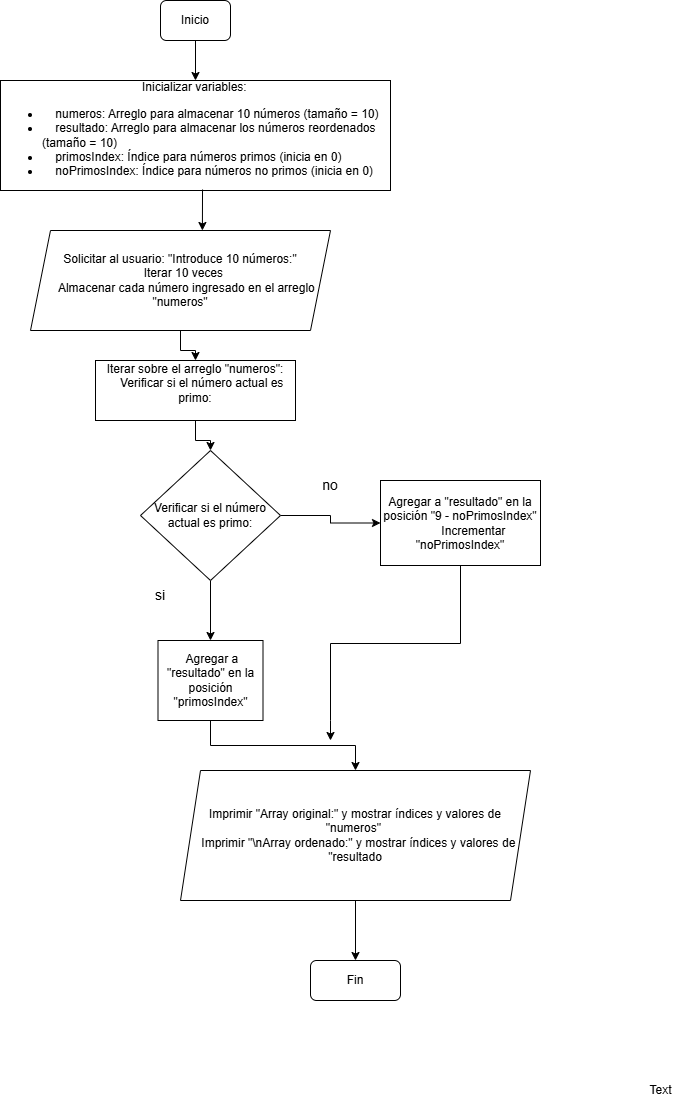

The diagram above was exported from draw.io. Its source (the exported page's mxGraphModel, read from the mxfile embedded in the PNG):
<mxGraphModel dx="880" dy="468" grid="1" gridSize="10" guides="1" tooltips="1" connect="1" arrows="1" fold="1" page="1" pageScale="1" pageWidth="827" pageHeight="1169" math="0" shadow="0">
  <root>
    <mxCell id="0" />
    <mxCell id="1" parent="0" />
    <mxCell id="GzG3alptRM4aB8eULYTg-8" style="edgeStyle=orthogonalEdgeStyle;rounded=0;orthogonalLoop=1;jettySize=auto;html=1;exitX=0.5;exitY=1;exitDx=0;exitDy=0;entryX=0.5;entryY=0;entryDx=0;entryDy=0;" edge="1" parent="1" source="GzG3alptRM4aB8eULYTg-1" target="GzG3alptRM4aB8eULYTg-5">
      <mxGeometry relative="1" as="geometry" />
    </mxCell>
    <mxCell id="GzG3alptRM4aB8eULYTg-1" value="Inicio" style="rounded=1;whiteSpace=wrap;html=1;" vertex="1" parent="1">
      <mxGeometry x="360" y="20" width="70" height="40" as="geometry" />
    </mxCell>
    <mxCell id="GzG3alptRM4aB8eULYTg-5" value="&lt;div style=&quot;text-align: center;&quot;&gt;&lt;span style=&quot;background-color: initial;&quot;&gt;Inicializar variables:&amp;nbsp;&lt;/span&gt;&lt;/div&gt;&lt;ul&gt;&lt;li&gt;&amp;nbsp; &amp;nbsp; numeros: Arreglo para almacenar 10 números (tamaño = 10)&lt;/li&gt;&lt;li&gt;&amp;nbsp; &amp;nbsp; resultado: Arreglo para almacenar los números reordenados (tamaño = 10)&lt;/li&gt;&lt;li&gt;&amp;nbsp; &amp;nbsp; primosIndex: Índice para números primos (inicia en 0)&lt;/li&gt;&lt;li&gt;&amp;nbsp; &amp;nbsp; noPrimosIndex: Índice para números no primos (inicia en 0)&lt;br&gt;&lt;/li&gt;&lt;/ul&gt;" style="rounded=0;whiteSpace=wrap;html=1;align=left;" vertex="1" parent="1">
      <mxGeometry x="200" y="100" width="390" height="110" as="geometry" />
    </mxCell>
    <mxCell id="GzG3alptRM4aB8eULYTg-12" value="" style="edgeStyle=orthogonalEdgeStyle;rounded=0;orthogonalLoop=1;jettySize=auto;html=1;" edge="1" parent="1" source="GzG3alptRM4aB8eULYTg-9" target="GzG3alptRM4aB8eULYTg-11">
      <mxGeometry relative="1" as="geometry" />
    </mxCell>
    <mxCell id="GzG3alptRM4aB8eULYTg-9" value="&lt;div&gt;Solicitar al usuario: &quot;Introduce 10 números:&quot;&lt;/div&gt;&lt;div&gt;&amp;nbsp; Iterar 10 veces&lt;/div&gt;&lt;div&gt;&amp;nbsp; &amp;nbsp; Almacenar cada número ingresado en el arreglo &quot;numeros&quot;&lt;/div&gt;" style="shape=parallelogram;perimeter=parallelogramPerimeter;whiteSpace=wrap;html=1;fixedSize=1;" vertex="1" parent="1">
      <mxGeometry x="230" y="250" width="300" height="100" as="geometry" />
    </mxCell>
    <mxCell id="GzG3alptRM4aB8eULYTg-10" value="" style="endArrow=classic;html=1;rounded=0;exitX=0.518;exitY=0.991;exitDx=0;exitDy=0;exitPerimeter=0;entryX=0.573;entryY=0;entryDx=0;entryDy=0;entryPerimeter=0;" edge="1" parent="1" source="GzG3alptRM4aB8eULYTg-5" target="GzG3alptRM4aB8eULYTg-9">
      <mxGeometry width="50" height="50" relative="1" as="geometry">
        <mxPoint x="410" y="240" as="sourcePoint" />
        <mxPoint x="460" y="190" as="targetPoint" />
      </mxGeometry>
    </mxCell>
    <mxCell id="GzG3alptRM4aB8eULYTg-18" value="" style="edgeStyle=orthogonalEdgeStyle;rounded=0;orthogonalLoop=1;jettySize=auto;html=1;" edge="1" parent="1" source="GzG3alptRM4aB8eULYTg-11" target="GzG3alptRM4aB8eULYTg-13">
      <mxGeometry relative="1" as="geometry" />
    </mxCell>
    <mxCell id="GzG3alptRM4aB8eULYTg-11" value="&lt;div&gt;Iterar sobre el arreglo &quot;numeros&quot;:&lt;/div&gt;&lt;div&gt;&amp;nbsp; &amp;nbsp; Verificar si el número actual es primo:&lt;/div&gt;&lt;div&gt;&lt;br&gt;&lt;/div&gt;" style="rounded=0;whiteSpace=wrap;html=1;" vertex="1" parent="1">
      <mxGeometry x="295" y="380" width="200" height="60" as="geometry" />
    </mxCell>
    <mxCell id="GzG3alptRM4aB8eULYTg-15" value="" style="edgeStyle=orthogonalEdgeStyle;rounded=0;orthogonalLoop=1;jettySize=auto;html=1;" edge="1" parent="1" source="GzG3alptRM4aB8eULYTg-13" target="GzG3alptRM4aB8eULYTg-14">
      <mxGeometry relative="1" as="geometry" />
    </mxCell>
    <mxCell id="GzG3alptRM4aB8eULYTg-20" value="" style="edgeStyle=orthogonalEdgeStyle;rounded=0;orthogonalLoop=1;jettySize=auto;html=1;" edge="1" parent="1" source="GzG3alptRM4aB8eULYTg-13" target="GzG3alptRM4aB8eULYTg-19">
      <mxGeometry relative="1" as="geometry" />
    </mxCell>
    <mxCell id="GzG3alptRM4aB8eULYTg-13" value="Verificar si el número actual es primo:" style="rhombus;whiteSpace=wrap;html=1;" vertex="1" parent="1">
      <mxGeometry x="340" y="470" width="140" height="130" as="geometry" />
    </mxCell>
    <mxCell id="GzG3alptRM4aB8eULYTg-23" value="" style="edgeStyle=orthogonalEdgeStyle;rounded=0;orthogonalLoop=1;jettySize=auto;html=1;" edge="1" parent="1" source="GzG3alptRM4aB8eULYTg-14" target="GzG3alptRM4aB8eULYTg-21">
      <mxGeometry relative="1" as="geometry" />
    </mxCell>
    <mxCell id="GzG3alptRM4aB8eULYTg-14" value="&amp;nbsp;Agregar a &quot;resultado&quot; en la posición &quot;primosIndex&quot;" style="rounded=0;whiteSpace=wrap;html=1;" vertex="1" parent="1">
      <mxGeometry x="357.5" y="660" width="105" height="80" as="geometry" />
    </mxCell>
    <mxCell id="GzG3alptRM4aB8eULYTg-16" value="&lt;font style=&quot;font-size: 14px;&quot;&gt;si&lt;/font&gt;" style="text;html=1;align=center;verticalAlign=middle;whiteSpace=wrap;rounded=0;" vertex="1" parent="1">
      <mxGeometry x="330" y="600" width="60" height="30" as="geometry" />
    </mxCell>
    <mxCell id="GzG3alptRM4aB8eULYTg-17" value="&lt;font style=&quot;font-size: 14px;&quot;&gt;no&lt;/font&gt;" style="text;html=1;align=center;verticalAlign=middle;whiteSpace=wrap;rounded=0;" vertex="1" parent="1">
      <mxGeometry x="500" y="490" width="60" height="30" as="geometry" />
    </mxCell>
    <mxCell id="GzG3alptRM4aB8eULYTg-19" value="&lt;div&gt;Agregar a &quot;resultado&quot; en la posición &quot;9 - noPrimosIndex&quot;&lt;/div&gt;&lt;div&gt;&amp;nbsp; &amp;nbsp; &amp;nbsp; &amp;nbsp; Incrementar &quot;noPrimosIndex&quot;&lt;/div&gt;" style="rounded=0;whiteSpace=wrap;html=1;" vertex="1" parent="1">
      <mxGeometry x="580" y="500" width="160" height="85" as="geometry" />
    </mxCell>
    <mxCell id="GzG3alptRM4aB8eULYTg-28" value="" style="edgeStyle=orthogonalEdgeStyle;rounded=0;orthogonalLoop=1;jettySize=auto;html=1;" edge="1" parent="1" source="GzG3alptRM4aB8eULYTg-21" target="GzG3alptRM4aB8eULYTg-26">
      <mxGeometry relative="1" as="geometry" />
    </mxCell>
    <mxCell id="GzG3alptRM4aB8eULYTg-21" value="Imprimir &quot;Array original:&quot; y mostrar índices y valores de &quot;numeros&quot;&amp;nbsp;&lt;br&gt;&amp;nbsp; Imprimir &quot;\nArray ordenado:&quot; y mostrar índices y valores de &quot;resultado" style="shape=parallelogram;perimeter=parallelogramPerimeter;whiteSpace=wrap;html=1;fixedSize=1;" vertex="1" parent="1">
      <mxGeometry x="380" y="790" width="350" height="130" as="geometry" />
    </mxCell>
    <mxCell id="GzG3alptRM4aB8eULYTg-22" value="Text" style="text;html=1;align=center;verticalAlign=middle;resizable=0;points=[];autosize=1;strokeColor=none;fillColor=none;" vertex="1" parent="1">
      <mxGeometry x="835" y="1095" width="50" height="30" as="geometry" />
    </mxCell>
    <mxCell id="GzG3alptRM4aB8eULYTg-25" value="" style="endArrow=classic;html=1;rounded=0;edgeStyle=orthogonalEdgeStyle;" edge="1" parent="1">
      <mxGeometry width="50" height="50" relative="1" as="geometry">
        <mxPoint x="660" y="585" as="sourcePoint" />
        <mxPoint x="530" y="760" as="targetPoint" />
        <Array as="points">
          <mxPoint x="660" y="663" />
          <mxPoint x="530" y="663" />
          <mxPoint x="530" y="740" />
        </Array>
      </mxGeometry>
    </mxCell>
    <mxCell id="GzG3alptRM4aB8eULYTg-26" value="Fin" style="rounded=1;whiteSpace=wrap;html=1;" vertex="1" parent="1">
      <mxGeometry x="510" y="980" width="90" height="40" as="geometry" />
    </mxCell>
  </root>
</mxGraphModel>